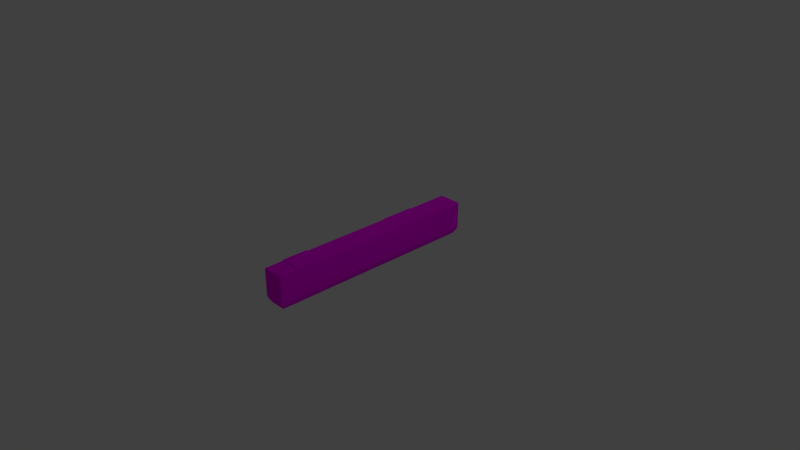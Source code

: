# Source: ruins_wall.blend  (saved by Blender 2.80.75; exported with 4.5.12 LTS)
import bpy
from mathutils import Matrix  # noqa: F401  (used for matrix-valued properties, if any)

bpy.ops.wm.read_factory_settings(use_empty=True)
scene = bpy.context.scene
scene.name = 'Scene'

# ---- collections
col_collection_1 = bpy.data.collections.new('Collection 1'); scene.collection.children.link(col_collection_1)

# ---- images (referenced by path relative to the original .blend; pixels are not part of the script)
import os
ASSET_DIR = os.environ.get("B2B_ASSET_DIR", "")  # directory of the original .blend (textures are referenced by path, not embedded)
HERE = os.path.dirname(os.path.abspath(__file__))  # packed textures are extracted next to this script under _unpacked/

def load_image(name, relpath, width, height, colorspace="sRGB"):
    """Load a texture the original file referenced (path relative to the .blend, or extracted next to this script)."""
    p = next((c for c in (os.path.join(HERE, relpath), os.path.join(ASSET_DIR, relpath)) if relpath and os.path.exists(c)), "")
    if p:
        img = bpy.data.images.load(p, check_existing=True)
        img.name = name
    else:  # same state as the original file: an image datablock whose file is absent (Cycles renders it pink)
        img = bpy.data.images.new(name, width, height)
        img.source = "FILE"
        img.filepath = "//" + (relpath or name)
    img.colorspace_settings.name = colorspace
    return img
img_forest_ruins_wall_dif_dds = load_image('forest_ruins_wall_dif.dds', 'grimrock2_asset_pack_2/assets/textures/env/forest_ruins_wall_dif.dds', 1024, 1024, 'sRGB')

# ---- materials (node trees are filled in below, after node groups)
mat_forest_ruins_wall = bpy.data.materials.new('forest_ruins_wall')
mat_forest_ruins_wall.alpha_threshold = 0.0
mat_forest_ruins_wall.use_transparent_shadow = False
mat_forest_ruins_wall.roughness = 0.5

# ---- node groups
ng_auto_smooth = bpy.data.node_groups.new('Auto Smooth', 'GeometryNodeTree')
_s = ng_auto_smooth.interface.new_socket(name='Geometry', in_out='OUTPUT', socket_type='NodeSocketGeometry')
_s = ng_auto_smooth.interface.new_socket(name='Geometry', in_out='INPUT', socket_type='NodeSocketGeometry')
_s = ng_auto_smooth.interface.new_socket(name='Angle', in_out='INPUT', socket_type='NodeSocketFloat')
_s.subtype = 'ANGLE'
_s.min_value = 0.0
_s.max_value = 3.142
ng_auto_smooth.is_modifier = True
_N = ng_auto_smooth.nodes; _L = ng_auto_smooth.links
n0 = _N.new('NodeGroupOutput'); n0.name = 'Group Output'; n0.location = (480, -100)
n1 = _N.new('NodeGroupInput'); n1.name = 'Group Input'; n1.location = (-420, -300)
n2 = _N.new('NodeGroupInput'); n2.name = 'Group Input.001'; n2.location = (-60, -100)
n3 = _N.new('GeometryNodeSetShadeSmooth'); n3.name = 'Set Shade Smooth'; n3.location = (120, -100)
n3.domain = 'EDGE'
n4 = _N.new('GeometryNodeSetShadeSmooth'); n4.name = 'Set Shade Smooth.001'; n4.location = (300, -100)
n5 = _N.new('GeometryNodeInputMeshEdgeAngle'); n5.name = 'Edge Angle'; n5.location = (-420, -220)
n6 = _N.new('GeometryNodeInputEdgeSmooth'); n6.name = 'Is Edge Smooth'; n6.location = (-60, -160)
n7 = _N.new('GeometryNodeInputShadeSmooth'); n7.name = 'Is Face Smooth'; n7.location = (-240, -340)
n8 = _N.new('FunctionNodeBooleanMath'); n8.name = 'Boolean Math'; n8.location = (-60, -220)
n9 = _N.new('FunctionNodeCompare'); n9.name = 'Compare'; n9.location = (-240, -180)
n9.operation = 'LESS_EQUAL'
_L.new(n5.outputs[0], n9.inputs[0])
_L.new(n4.outputs[0], n0.inputs[0])
_L.new(n1.outputs[1], n9.inputs[1])
_L.new(n9.outputs[0], n8.inputs[0])
_L.new(n7.outputs[0], n8.inputs[1])
_L.new(n2.outputs[0], n3.inputs[0])
_L.new(n6.outputs[0], n3.inputs[1])
_L.new(n3.outputs[0], n4.inputs[0])
_L.new(n8.outputs[0], n3.inputs[2])
n0.is_active_output = True

# ---- material node trees
mat_forest_ruins_wall.use_nodes = True; mat_forest_ruins_wall.node_tree.nodes.clear()
_N = mat_forest_ruins_wall.node_tree.nodes; _L = mat_forest_ruins_wall.node_tree.links
n0 = _N.new('ShaderNodeOutputMaterial'); n0.name = 'Material Output'; n0.location = (300, 300)
n1 = _N.new('ShaderNodeBsdfPrincipled'); n1.name = 'Principled BSDF'; n1.location = (10, 300)
n1.distribution = 'GGX'
n1.subsurface_method = 'BURLEY'
n1.inputs[3].default_value = 1.45
n1.inputs[13].default_value = 0.0
n1.inputs[27].default_value = (0.0, 0.0, 0.0, 1.0)
n1.inputs[28].default_value = 1.0
n2 = _N.new('ShaderNodeTexImage'); n2.name = 'Image Texture'; n2.location = (-280, 280)
n2.image = img_forest_ruins_wall_dif_dds
_L.new(n1.outputs[0], n0.inputs[0])
_L.new(n2.outputs[0], n1.inputs[0])
n0.is_active_output = True

# ---- world
world_world = bpy.data.worlds.new('World'); scene.world = world_world
world_world.color = (0.05088, 0.05088, 0.05088)
world_world.use_sun_shadow = False
world_world.sun_shadow_jitter_overblur = 0.0
world_world.cycles.sampling_method = 'MANUAL'

# ---- cameras
cam_camera = bpy.data.cameras.new('Camera')
cam_camera.clip_end = 100.0
cam_camera.lens = 35.0
cam_camera.sensor_width = 32.0
cam_camera.sensor_height = 18.0
cam_camera.ortho_scale = 7.314
cam_camera.dof.focus_distance = 0.0
cam_camera.dof.aperture_fstop = 128.0

# ---- lights
light_lamp = bpy.data.lights.new('Lamp', 'POINT')
light_lamp.transmission_factor = 0.0
light_lamp.cutoff_distance = 30.0
light_lamp.energy = 100.0
light_lamp.shadow_buffer_clip_start = 1.001
light_lamp.shadow_soft_size = 0.1
light_lamp.shadow_maximum_resolution = 0.006
light_lamp.use_absolute_resolution = True

# ---- meshes
me_gate = bpy.data.meshes.new('gate')
me_gate.from_pydata([(149.0, -10.5, 14.0), (149.0, -10.5, 14.0), (149.0, -10.5, -14.0), (-149.0, -10.5, 14.0), (-149.0, -10.5, 14.0), (-149.0, -10.5, -14.0), (-149.0, -10.5, -14.0), (150.0, -6.5, 15.0), (150.0, -6.5, -15.0), (-150.0, -6.5, 15.0), (-150.0, -6.5, -15.0), (145.5, -16.5, 10.5), (145.5, -16.5, 10.5), (145.5, -16.5, 10.5), (145.5, -16.5, -10.5), (145.5, -16.5, -10.5), (145.5, -16.5, -10.5), (-145.5, -16.5, 10.5), (-145.5, -16.5, 10.5), (-145.5, -16.5, 10.5), (-145.5, -16.5, -10.5), (-145.5, -16.5, -10.5), (-145.5, -16.5, -10.5), (-87.83, -6.5, -15.0), (-87.75, -6.5, 15.0), (-87.37, 30.66, -14.97), (-86.86, 30.66, 15.0), (-39.43, 30.66, 15.0), (-38.67, 30.66, -14.97), (-39.63, 32.1, -14.38), (-86.42, 32.1, -14.38), (-40.36, 32.1, 14.41), (-85.92, 32.1, 14.41), (-150.0, 29.16, -14.97), (-148.5, 30.66, -14.97), (-148.5, 30.66, 15.0), (-150.0, 29.16, 15.0), (124.6, 30.66, -14.98), (125.4, 30.66, 15.0), (87.26, 30.66, -14.98), (87.11, 30.66, 15.0), (123.8, 32.49, -14.26), (124.4, 32.49, 14.28), (88.16, 32.49, -14.26), (88.02, 32.49, 14.28), (150.0, 29.48, 15.0), (148.8, 30.63, 15.0), (148.8, 30.63, -14.98), (150.0, 29.48, -14.98)], [], [(24, 26, 35), (38, 47, 37), (2, 8, 7), (1, 2, 7), (5, 10, 8), (2, 5, 8), (4, 9, 10), (6, 4, 10), (0, 7, 9), (3, 0, 9), (19, 4, 6), (22, 19, 6), (12, 0, 3), (18, 12, 3), (16, 2, 1), (13, 16, 1), (21, 5, 2), (15, 21, 2), (20, 14, 11), (17, 20, 11), (9, 33, 10), (7, 48, 45), (35, 25, 34), (28, 40, 39), (25, 29, 28), (30, 31, 29), (27, 29, 31), (27, 32, 26), (26, 30, 25), (34, 36, 35), (10, 33, 34), (44, 41, 43), (23, 28, 39), (39, 44, 43), (37, 43, 41), (40, 42, 44), (37, 42, 38), (47, 45, 48), (38, 40, 7), (36, 9, 35), (9, 24, 35), (38, 46, 47), (9, 36, 33), (7, 8, 48), (35, 26, 25), (28, 27, 40), (25, 30, 29), (30, 32, 31), (27, 28, 29), (27, 31, 32), (26, 32, 30), (34, 33, 36), (34, 25, 23), (23, 10, 34), (44, 42, 41), (48, 8, 37), (8, 23, 39), (48, 37, 47), (23, 25, 28), (39, 37, 8), (39, 40, 44), (37, 39, 43), (40, 38, 42), (37, 41, 42), (47, 46, 45), (27, 26, 24), (24, 7, 40), (7, 45, 38), (24, 40, 27), (45, 46, 38)])
me_gate.polygons.foreach_set('use_smooth', [True] * 70)
_uv = me_gate.uv_layers.new(name='UVMap')
_uv.uv.foreach_set('vector', [0.2074, 0.001015, 0.2104, 0.1199, 0.0001618, 0.1199, 0.9159, 0.0003323, 0.9941, 0.1206, 0.9135, 0.1206, 0.009293, -0.09163, 0.006445, -0.1143, 0.006445, 0.04627, 0.009293, 0.02363, 0.009293, -0.09163, 0.006445, 0.04627, 0.9907, 0.02364, 0.9936, 0.001, 0.006445, 0.001, 0.009293, 0.02364, 0.9907, 0.02364, 0.006445, 0.001, 0.9907, 0.02363, 0.9936, 0.04627, 0.9936, -0.1143, 0.9907, -0.09163, 0.9907, 0.02363, 0.9936, -0.1143, 0.9907, 0.02437, 0.9936, 0.001725, 0.006445, 0.001725, 0.009293, 0.02437, 0.9907, 0.02437, 0.006445, 0.001725, 0.985, 0.001, 0.9907, 0.02363, 0.9907, -0.09163, 0.985, -0.069, 0.985, 0.001, 0.9907, -0.09163, 0.985, 0.047, 0.9907, 0.02437, 0.009293, 0.02437, 0.015, 0.047, 0.985, 0.047, 0.009293, 0.02437, 0.015, -0.069, 0.009293, -0.09163, 0.009293, 0.02363, 0.015, 0.001, 0.015, -0.069, 0.009293, 0.02363, 0.985, 0.04628, 0.9907, 0.02364, 0.009293, 0.02364, 0.015, 0.04628, 0.985, 0.04628, 0.009293, 0.02364, 0.985, -0.069, 0.015, -0.069, 0.015, 0.001, 0.985, 0.001, 0.985, -0.069, 0.015, 0.001, -0.1, 0.0003333, 0.001497, 0.1187, 0.001497, 0.0003333, 1.0, 0.0003333, 1.092, 0.1203, 1.0, 0.1203, 0.003009, 0.0003325, 0.2068, 0.1205, 0.003009, 0.1205, 0.3691, 0.1205, 0.7883, 0.0003323, 0.7888, 0.1206, 0.2095, 0.131, 0.3712, 0.1245, 0.3718, 0.131, 0.2068, 0.1205, 0.3666, 0.0003324, 0.3691, 0.1205, 0.3734, 0.001065, 0.3691, 0.1205, 0.3666, 0.0003324, 0.3677, 0.1221, 0.2098, 0.1282, 0.2098, 0.1221, 0.2002, 0.0006401, 0.2068, 0.1205, 0.1985, 0.1208, 0.003009, 0.1205, -0.001968, 0.0003325, 0.003009, 0.0003325, 0.0001099, 0.001333, 0.0001099, 0.1196, 0.005087, 0.1245, 0.7883, 0.0003323, 0.9135, 0.1206, 0.7888, 0.1206, 0.2073, 0.0002394, 0.3712, 0.1194, 0.7909, 0.1194, 0.7985, 0.1202, 0.7883, 0.0003323, 0.7888, 0.1206, 0.9198, 0.1334, 0.7909, 0.1245, 0.9155, 0.1245, 0.7843, 0.1373, 0.9149, 0.1284, 0.7874, 0.1284, 0.9247, 0.1217, 0.9178, 0.001107, 0.9271, 0.001495, 0.9993, 0.1199, 1.009, -0.0002829, 1.009, 0.1199, 0.9172, 0.1199, 0.7898, 0.1199, 0.9992, 0.001015, 0.0001099, 0.1196, 0.0001099, 0.001333, 0.005083, 0.1245, 0.0001099, 0.001015, 0.2074, 0.001015, 0.0001618, 0.1199, 0.9159, 0.0003323, 0.9941, 0.0003323, 0.9941, 0.1206, -0.1, 0.0003333, -0.1, 0.1187, 0.001497, 0.1187, 1.0, 0.0003333, 1.092, 0.0003333, 1.092, 0.1203, 0.003009, 0.0003325, 0.2085, 0.0003325, 0.2068, 0.1205, 0.3691, 0.1205, 0.3666, 0.0003324, 0.7883, 0.0003323, 0.2095, 0.131, 0.2088, 0.1245, 0.3712, 0.1245, 0.2068, 0.1205, 0.2085, 0.0003325, 0.3666, 0.0003324, 0.3734, 0.001065, 0.376, 0.1213, 0.3691, 0.1205, 0.3677, 0.1221, 0.3677, 0.1282, 0.2098, 0.1282, 0.2002, 0.0006401, 0.2085, 0.0003325, 0.2068, 0.1205, 0.003009, 0.1205, -0.001968, 0.1205, -0.001968, 0.0003325, 0.0004366, 0.1194, 0.2088, 0.1194, 0.2073, 0.0002394, 0.2073, 0.0002394, 0.0004975, 0.0005582, 0.0004366, 0.1194, 0.7883, 0.0003323, 0.9159, 0.0003323, 0.9135, 0.1206, 1.0, 0.1194, 1.0, 0.0002394, 0.9155, 0.1194, 1.0, 0.0002394, 0.2073, 0.0002394, 0.7909, 0.1194, 1.0, 0.1206, 0.9155, 0.1245, 0.9961, 0.1245, 0.2073, 0.0002394, 0.2088, 0.1194, 0.3712, 0.1194, 0.7909, 0.1194, 0.9155, 0.1194, 1.0, 0.0002394, 0.7985, 0.1202, 0.798, -5.524e-05, 0.7883, 0.0003323, 0.9198, 0.1334, 0.7874, 0.1334, 0.7909, 0.1245, 0.7843, 0.1373, 0.9203, 0.1369, 0.9149, 0.1284, 0.9247, 0.1217, 0.9154, 0.1213, 0.9178, 0.001107, 0.9993, 0.1199, 0.9993, -0.0002829, 1.009, -0.0002829, 0.3684, 0.1199, 0.2104, 0.1199, 0.2074, 0.001015, 0.2074, 0.001015, 0.9992, 0.001015, 0.7898, 0.1199, 0.9992, 0.001015, 0.9992, 0.1199, 0.9172, 0.1199, 0.2074, 0.001015, 0.7898, 0.1199, 0.3684, 0.1199, 0.9992, 0.1206, 0.9953, 0.1245, 0.9172, 0.1245])
_uv.active_render = True
_uv = me_gate.uv_layers.new(name='uvset0')
_uv.uv.foreach_set('vector', [0.0, 0.0, 0.0, 0.0, 0.0, 0.0, 0.0, 0.0, 0.0, 0.0, 0.0, 0.0, 0.0, 0.0, 0.0, 0.0, 0.0, 0.0, 0.0, 0.0, 0.0, 0.0, 0.0, 0.0, 0.0, 0.0, 0.0, 0.0, 0.0, 0.0, 0.0, 0.0, 0.0, 0.0, 0.0, 0.0, 0.0, 0.0, 0.0, 0.0, 0.0, 0.0, 0.0, 0.0, 0.0, 0.0, 0.0, 0.0, 0.0, 0.0, 0.0, 0.0, 0.0, 0.0, 0.0, 0.0, 0.0, 0.0, 0.0, 0.0, 0.0, 0.0, 0.0, 0.0, 0.0, 0.0, 0.0, 0.0, 0.0, 0.0, 0.0, 0.0, 0.0, 0.0, 0.0, 0.0, 0.0, 0.0, 0.0, 0.0, 0.0, 0.0, 0.0, 0.0, 0.0, 0.0, 0.0, 0.0, 0.0, 0.0, 0.0, 0.0, 0.0, 0.0, 0.0, 0.0, 0.0, 0.0, 0.0, 0.0, 0.0, 0.0, 0.0, 0.0, 0.0, 0.0, 0.0, 0.0, 0.0, 0.0, 0.0, 0.0, 0.0, 0.0, 0.0, 0.0, 0.0, 0.0, 0.0, 0.0, 0.0, 0.0, 0.0, 0.0, 0.0, 0.0, 0.0, 0.0, 0.0, 0.0, 0.0, 0.0, 0.0, 0.0, 0.0, 0.0, 0.0, 0.0, 0.0, 0.0, 0.0, 0.0, 0.0, 0.0, 0.0, 0.0, 0.0, 0.0, 0.0, 0.0, 0.0, 0.0, 0.0, 0.0, 0.0, 0.0, 0.0, 0.0, 0.0, 0.0, 0.0, 0.0, 0.0, 0.0, 0.0, 0.0, 0.0, 0.0, 0.0, 0.0, 0.0, 0.0, 0.0, 0.0, 0.0, 0.0, 0.0, 0.0, 0.0, 0.0, 0.0, 0.0, 0.0, 0.0, 0.0, 0.0, 0.0, 0.0, 0.0, 0.0, 0.0, 0.0, 0.0, 0.0, 0.0, 0.0, 0.0, 0.0, 0.0, 0.0, 0.0, 0.0, 0.0, 0.0, 0.0, 0.0, 0.0, 0.0, 0.0, 0.0, 0.0, 0.0, 0.0, 0.0, 0.0, 0.0, 0.0, 0.0, 0.0, 0.0, 0.0, 0.0, 0.0, 0.0, 0.0, 0.0, 0.0, 0.0, 0.0, 0.0, 0.0, 0.0, 0.0, 0.0, 0.0, 0.0, 0.0, 0.0, 0.0, 0.0, 0.0, 0.0, 0.0, 0.0, 0.0, 0.0, 0.0, 0.0, 0.0, 0.0, 0.0, 0.0, 0.0, 0.0, 0.0, 0.0, 0.0, 0.0, 0.0, 0.0, 0.0, 0.0, 0.0, 0.0, 0.0, 0.0, 0.0, 0.0, 0.0, 0.0, 0.0, 0.0, 0.0, 0.0, 0.0, 0.0, 0.0, 0.0, 0.0, 0.0, 0.0, 0.0, 0.0, 0.0, 0.0, 0.0, 0.0, 0.0, 0.0, 0.0, 0.0, 0.0, 0.0, 0.0, 0.0, 0.0, 0.0, 0.0, 0.0, 0.0, 0.0, 0.0, 0.0, 0.0, 0.0, 0.0, 0.0, 0.0, 0.0, 0.0, 0.0, 0.0, 0.0, 0.0, 0.0, 0.0, 0.0, 0.0, 0.0, 0.0, 0.0, 0.0, 0.0, 0.0, 0.0, 0.0, 0.0, 0.0, 0.0, 0.0, 0.0, 0.0, 0.0, 0.0, 0.0, 0.0, 0.0, 0.0, 0.0, 0.0, 0.0, 0.0, 0.0, 0.0, 0.0, 0.0, 0.0, 0.0, 0.0, 0.0, 0.0, 0.0, 0.0, 0.0, 0.0, 0.0, 0.0, 0.0, 0.0, 0.0, 0.0, 0.0, 0.0, 0.0, 0.0, 0.0, 0.0, 0.0, 0.0, 0.0, 0.0, 0.0, 0.0, 0.0, 0.0, 0.0, 0.0, 0.0, 0.0, 0.0, 0.0, 0.0, 0.0, 0.0, 0.0, 0.0, 0.0, 0.0, 0.0, 0.0, 0.0, 0.0, 0.0, 0.0, 0.0, 0.0, 0.0, 0.0, 0.0, 0.0, 0.0, 0.0, 0.0, 0.0, 0.0, 0.0, 0.0, 0.0, 0.0, 0.0, 0.0, 0.0, 0.0, 0.0, 0.0, 0.0, 0.0, 0.0, 0.0, 0.0])
me_gate.materials.append(mat_forest_ruins_wall)
me_gate.use_remesh_preserve_volume = False
me_gate.use_remesh_preserve_attributes = False
me_gate.use_mirror_vertex_groups = False
me_gate.update()

# ---- objects
ob_game_matrix = bpy.data.objects.new('game_matrix', None)
ob_rootnode = bpy.data.objects.new('RootNode', None)
ob_gate = bpy.data.objects.new('gate', me_gate)
ob_camera_001 = bpy.data.objects.new('Camera.001', None)
ob_lamp = bpy.data.objects.new('Lamp', light_lamp)
ob_camera = bpy.data.objects.new('Camera', cam_camera)

# ---- transforms, parenting, visibility, modifiers, constraints
ob_game_matrix.location = (0.0, 0.0, 0.0)
ob_game_matrix.rotation_euler = (-1.571, -0.0, 1.571)
ob_game_matrix.scale = (-1.0, -1.0, -1.0)
ob_game_matrix.empty_display_type = 'ARROWS'
ob_game_matrix.empty_display_size = 0.25
ob_game_matrix.empty_image_offset = (0.0, 0.0)
ob_game_matrix.lineart.crease_threshold = 0.0
ob_rootnode.parent = ob_game_matrix
ob_rootnode.location = (0.0, 0.0, 0.0)
ob_rootnode.rotation_euler = (-1.571, -0.0, 1.571)
ob_rootnode.scale = (-1.0, -1.0, -1.0)
ob_rootnode.empty_display_type = 'ARROWS'
ob_rootnode.empty_display_size = 0.25
ob_rootnode.empty_image_offset = (0.0, 0.0)
ob_rootnode.lineart.crease_threshold = 0.0
ob_gate.parent = ob_rootnode
ob_gate.location = (0.0, 0.0, 0.0)
ob_gate.rotation_euler = (1.571, 1.571, 0.0)
ob_gate.scale = (-0.01, -0.01, -0.01)
ob_gate.lineart.crease_threshold = 0.0
_m = ob_gate.modifiers.new('Auto Smooth', 'NODES')
_m.node_group = ng_auto_smooth
_gi = [s.identifier for s in ng_auto_smooth.interface.items_tree if s.item_type == 'SOCKET' and s.in_out == 'INPUT']
_m[_gi[1]] = 0.5236  # Angle
ob_camera_001.parent = ob_rootnode
ob_camera_001.location = (0.0, 0.0, 0.0)
ob_camera_001.rotation_euler = (0.0, -1.571, 0.0)
ob_camera_001.scale = (0.01, 0.01, 0.01)
ob_camera_001.empty_display_type = 'ARROWS'
ob_camera_001.empty_display_size = 0.25
ob_camera_001.empty_image_offset = (0.0, 0.0)
ob_camera_001.lineart.crease_threshold = 0.0
ob_lamp.location = (4.076, 1.005, 5.904)
ob_lamp.rotation_euler = (0.6503, 0.05522, 1.866)
ob_lamp.lock_rotations_4d = False
ob_lamp.empty_display_type = 'ARROWS'
ob_lamp.color = (0.0, 0.0, 0.0, 0.0)
ob_lamp.lineart.crease_threshold = 0.0
ob_camera.location = (7.481, -6.508, 5.344)
ob_camera.rotation_euler = (1.109, 0.0, 0.8149)
ob_camera.lock_rotations_4d = False
ob_camera.empty_display_type = 'ARROWS'
ob_camera.color = (0.0, 0.0, 0.0, 0.0)
ob_camera.display_type = 'WIRE'
ob_camera.lineart.crease_threshold = 0.0

# ---- collection membership
col_collection_1.objects.link(ob_game_matrix)
col_collection_1.objects.link(ob_rootnode)
col_collection_1.objects.link(ob_gate)
col_collection_1.objects.link(ob_camera_001)
col_collection_1.objects.link(ob_lamp)
col_collection_1.objects.link(ob_camera)

# ---- scene / render settings (as saved in the file)
scene.camera = ob_camera
scene.frame_start = 1; scene.frame_end = 250; scene.frame_set(75)
scene.render.engine = 'BLENDER_EEVEE_NEXT'
scene.render.resolution_percentage = 50
scene.render.dither_intensity = 0.0
scene.cycles.use_denoising = False
scene.cycles.samples = 128
scene.cycles.sampling_pattern = 'TABULATED_SOBOL'
scene.cycles.use_adaptive_sampling = False
scene.cycles.use_light_tree = False
scene.cycles.blur_glossy = 0.0
scene.cycles.sample_clamp_indirect = 0.0
scene.view_settings.view_transform = 'Standard'
bpy.context.view_layer.update()
